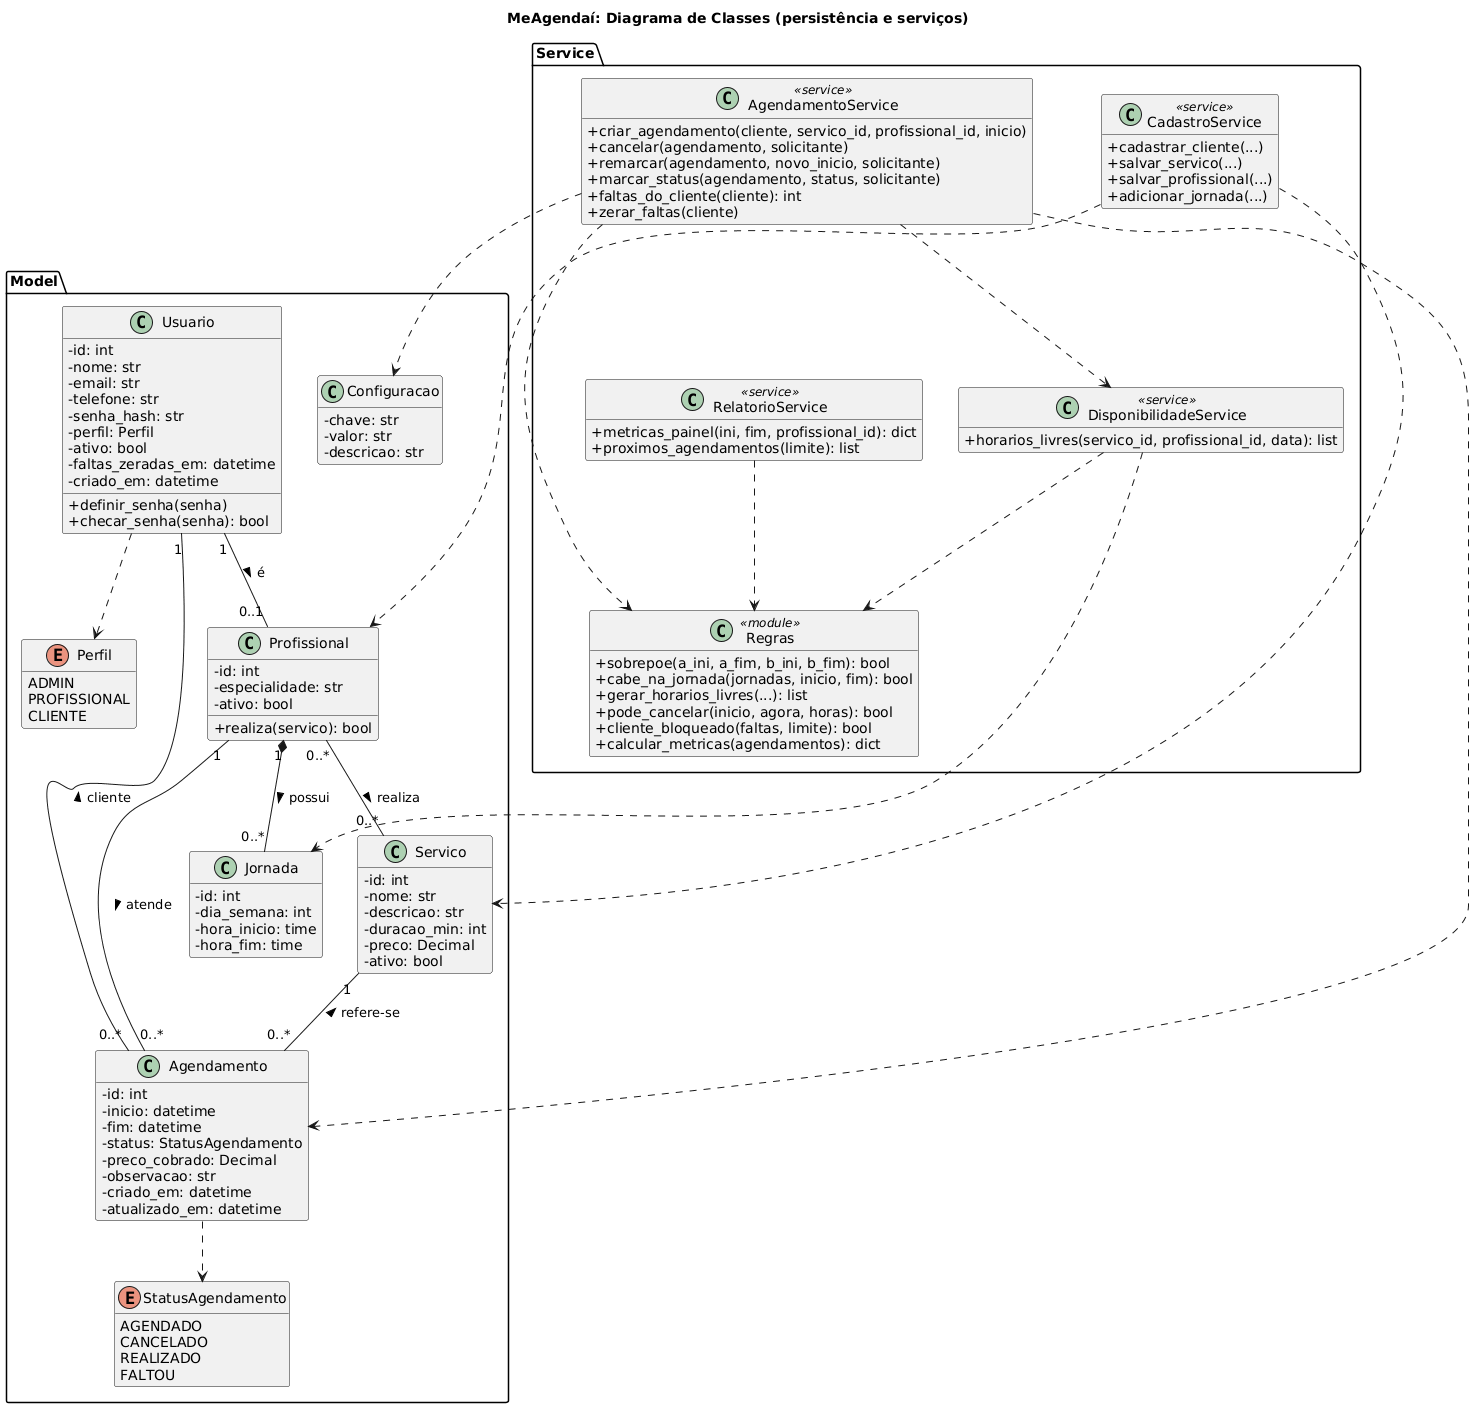

The diagram above was rendered by PlantUML. Its source (embedded in the PNG):
@startuml classes
title MeAgendaí: Diagrama de Classes (persistência e serviços)
skinparam classAttributeIconSize 0
hide empty members

package "Model" {
  class Usuario {
    - id: int
    - nome: str
    - email: str
    - telefone: str
    - senha_hash: str
    - perfil: Perfil
    - ativo: bool
    - faltas_zeradas_em: datetime
    - criado_em: datetime
    + definir_senha(senha)
    + checar_senha(senha): bool
  }

  enum Perfil {
    ADMIN
    PROFISSIONAL
    CLIENTE
  }

  class Profissional {
    - id: int
    - especialidade: str
    - ativo: bool
    + realiza(servico): bool
  }

  class Servico {
    - id: int
    - nome: str
    - descricao: str
    - duracao_min: int
    - preco: Decimal
    - ativo: bool
  }

  class Jornada {
    - id: int
    - dia_semana: int
    - hora_inicio: time
    - hora_fim: time
  }

  class Agendamento {
    - id: int
    - inicio: datetime
    - fim: datetime
    - status: StatusAgendamento
    - preco_cobrado: Decimal
    - observacao: str
    - criado_em: datetime
    - atualizado_em: datetime
  }

  enum StatusAgendamento {
    AGENDADO
    CANCELADO
    REALIZADO
    FALTOU
  }

  class Configuracao {
    - chave: str
    - valor: str
    - descricao: str
  }
}

package "Service" {
  class AgendamentoService <<service>> {
    + criar_agendamento(cliente, servico_id, profissional_id, inicio)
    + cancelar(agendamento, solicitante)
    + remarcar(agendamento, novo_inicio, solicitante)
    + marcar_status(agendamento, status, solicitante)
    + faltas_do_cliente(cliente): int
    + zerar_faltas(cliente)
  }
  class DisponibilidadeService <<service>> {
    + horarios_livres(servico_id, profissional_id, data): list
  }
  class RelatorioService <<service>> {
    + metricas_painel(ini, fim, profissional_id): dict
    + proximos_agendamentos(limite): list
  }
  class CadastroService <<service>> {
    + cadastrar_cliente(...)
    + salvar_servico(...)
    + salvar_profissional(...)
    + adicionar_jornada(...)
  }
  class Regras <<module>> {
    + sobrepoe(a_ini, a_fim, b_ini, b_fim): bool
    + cabe_na_jornada(jornadas, inicio, fim): bool
    + gerar_horarios_livres(...): list
    + pode_cancelar(inicio, agora, horas): bool
    + cliente_bloqueado(faltas, limite): bool
    + calcular_metricas(agendamentos): dict
  }
}

Usuario "1" -- "0..1" Profissional : é >
Usuario ..> Perfil
Profissional "1" *-- "0..*" Jornada : possui >
Profissional "0..*" -- "0..*" Servico : realiza >
Usuario "1" -- "0..*" Agendamento : cliente <
Profissional "1" -- "0..*" Agendamento : atende >
Servico "1" -- "0..*" Agendamento : refere-se <
Agendamento ..> StatusAgendamento

AgendamentoService ..> Agendamento
AgendamentoService ..> Regras
AgendamentoService ..> DisponibilidadeService
DisponibilidadeService ..> Regras
DisponibilidadeService ..> Jornada
RelatorioService ..> Regras
CadastroService ..> Servico
CadastroService ..> Profissional
AgendamentoService ..> Configuracao
@enduml